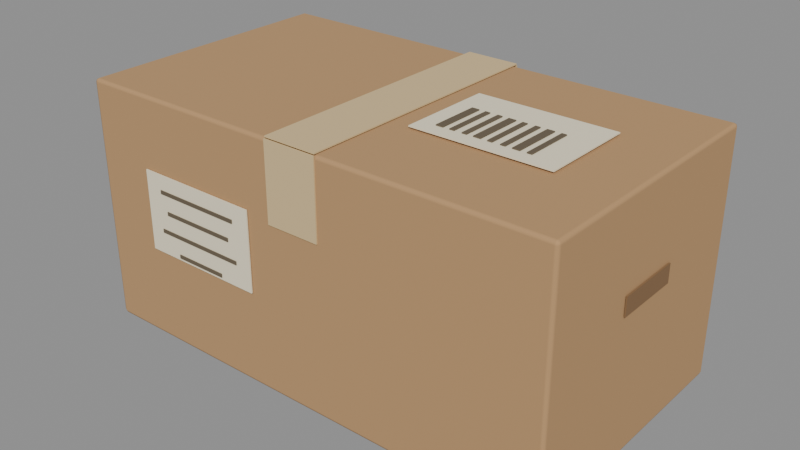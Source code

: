 # Source: carry_box.blend  (saved by Blender 5.2.45; exported with 4.5.12 LTS)
import bpy
from mathutils import Matrix  # noqa: F401  (used for matrix-valued properties, if any)

bpy.ops.wm.read_factory_settings(use_empty=True)
scene = bpy.context.scene
scene.name = 'Scene'

# ---- materials (node trees are filled in below, after node groups)
mat_kraft_cardboard = bpy.data.materials.new('Kraft cardboard')
mat_kraft_cardboard.diffuse_color = (0.4851, 0.2874, 0.1329, 1.0)
mat_cardboard_seams = bpy.data.materials.new('Cardboard seams')
mat_cardboard_seams.diffuse_color = (0.2384, 0.1356, 0.06125, 1.0)
mat_packing_tape = bpy.data.materials.new('Packing tape')
mat_packing_tape.diffuse_color = (0.6867, 0.5149, 0.2705, 1.0)
mat_parcel_label = bpy.data.materials.new('Parcel label')
mat_parcel_label.diffuse_color = (0.8963, 0.8148, 0.6038, 1.0)
mat_parcel_ink = bpy.data.materials.new('Parcel ink')
mat_parcel_ink.diffuse_color = (0.1356, 0.1046, 0.06663, 1.0)

# ---- material node trees
mat_kraft_cardboard.use_nodes = True; mat_kraft_cardboard.node_tree.nodes.clear()
_N = mat_kraft_cardboard.node_tree.nodes; _L = mat_kraft_cardboard.node_tree.links
n0 = _N.new('ShaderNodeBsdfPrincipled'); n0.name = 'Principled BSDF'; n0.location = (-200, 100)
n0.inputs[0].default_value = (0.4851, 0.2874, 0.1329, 1.0)
n0.inputs[2].default_value = 0.95
n0.inputs[10].default_value = 0.005
n1 = _N.new('ShaderNodeOutputMaterial'); n1.name = 'Material Output'; n1.location = (200, 100)
_L.new(n0.outputs[0], n1.inputs[0])
n1.is_active_output = True
mat_cardboard_seams.use_nodes = True; mat_cardboard_seams.node_tree.nodes.clear()
_N = mat_cardboard_seams.node_tree.nodes; _L = mat_cardboard_seams.node_tree.links
n0 = _N.new('ShaderNodeBsdfPrincipled'); n0.name = 'Principled BSDF'; n0.location = (-200, 100)
n0.inputs[0].default_value = (0.2384, 0.1356, 0.06125, 1.0)
n0.inputs[2].default_value = 0.95
n0.inputs[10].default_value = 0.005
n1 = _N.new('ShaderNodeOutputMaterial'); n1.name = 'Material Output'; n1.location = (200, 100)
_L.new(n0.outputs[0], n1.inputs[0])
n1.is_active_output = True
mat_packing_tape.use_nodes = True; mat_packing_tape.node_tree.nodes.clear()
_N = mat_packing_tape.node_tree.nodes; _L = mat_packing_tape.node_tree.links
n0 = _N.new('ShaderNodeBsdfPrincipled'); n0.name = 'Principled BSDF'; n0.location = (-200, 100)
n0.inputs[0].default_value = (0.6867, 0.5149, 0.2705, 1.0)
n0.inputs[2].default_value = 0.95
n0.inputs[10].default_value = 0.005
n1 = _N.new('ShaderNodeOutputMaterial'); n1.name = 'Material Output'; n1.location = (200, 100)
_L.new(n0.outputs[0], n1.inputs[0])
n1.is_active_output = True
mat_parcel_label.use_nodes = True; mat_parcel_label.node_tree.nodes.clear()
_N = mat_parcel_label.node_tree.nodes; _L = mat_parcel_label.node_tree.links
n0 = _N.new('ShaderNodeBsdfPrincipled'); n0.name = 'Principled BSDF'; n0.location = (-200, 100)
n0.inputs[0].default_value = (0.8963, 0.8148, 0.6038, 1.0)
n0.inputs[2].default_value = 0.95
n0.inputs[10].default_value = 0.005
n1 = _N.new('ShaderNodeOutputMaterial'); n1.name = 'Material Output'; n1.location = (200, 100)
_L.new(n0.outputs[0], n1.inputs[0])
n1.is_active_output = True
mat_parcel_ink.use_nodes = True; mat_parcel_ink.node_tree.nodes.clear()
_N = mat_parcel_ink.node_tree.nodes; _L = mat_parcel_ink.node_tree.links
n0 = _N.new('ShaderNodeBsdfPrincipled'); n0.name = 'Principled BSDF'; n0.location = (-200, 100)
n0.inputs[0].default_value = (0.1356, 0.1046, 0.06663, 1.0)
n0.inputs[2].default_value = 0.95
n0.inputs[10].default_value = 0.005
n1 = _N.new('ShaderNodeOutputMaterial'); n1.name = 'Material Output'; n1.location = (200, 100)
_L.new(n0.outputs[0], n1.inputs[0])
n1.is_active_output = True

# ---- meshes
me_cube = bpy.data.meshes.new('Cube')
me_cube.from_pydata([(-0.2, -0.11, -0.1), (-0.2, -0.11, 0.1), (-0.2, 0.11, -0.1), (-0.2, 0.11, 0.1), (0.2, -0.11, -0.1), (0.2, -0.11, 0.1), (0.2, 0.11, -0.1), (0.2, 0.11, 0.1)], [], [(0, 1, 3, 2), (2, 3, 7, 6), (6, 7, 5, 4), (4, 5, 1, 0), (2, 6, 4, 0), (7, 3, 1, 5)])
_uv = me_cube.uv_layers.new(name='UVMap')
_uv.uv.foreach_set('vector', [0.375, 0.0, 0.625, 0.0, 0.625, 0.25, 0.375, 0.25, 0.375, 0.25, 0.625, 0.25, 0.625, 0.5, 0.375, 0.5, 0.375, 0.5, 0.625, 0.5, 0.625, 0.75, 0.375, 0.75, 0.375, 0.75, 0.625, 0.75, 0.625, 1.0, 0.375, 1.0, 0.125, 0.5, 0.375, 0.5, 0.375, 0.75, 0.125, 0.75, 0.625, 0.5, 0.875, 0.5, 0.875, 0.75, 0.625, 0.75])
me_cube.materials.append(mat_kraft_cardboard)
me_cube.update()
me_cube_001 = bpy.data.meshes.new('Cube.001')
me_cube_001.from_pydata([(-0.0015, -0.109, -0.0004), (-0.0015, -0.109, 0.0004), (-0.0015, 0.109, -0.0004), (-0.0015, 0.109, 0.0004), (0.0015, -0.109, -0.0004), (0.0015, -0.109, 0.0004), (0.0015, 0.109, -0.0004), (0.0015, 0.109, 0.0004)], [], [(0, 1, 3, 2), (2, 3, 7, 6), (6, 7, 5, 4), (4, 5, 1, 0), (2, 6, 4, 0), (7, 3, 1, 5)])
_uv = me_cube_001.uv_layers.new(name='UVMap')
_uv.uv.foreach_set('vector', [0.375, 0.0, 0.625, 0.0, 0.625, 0.25, 0.375, 0.25, 0.375, 0.25, 0.625, 0.25, 0.625, 0.5, 0.375, 0.5, 0.375, 0.5, 0.625, 0.5, 0.625, 0.75, 0.375, 0.75, 0.375, 0.75, 0.625, 0.75, 0.625, 1.0, 0.375, 1.0, 0.125, 0.5, 0.375, 0.5, 0.375, 0.75, 0.125, 0.75, 0.625, 0.5, 0.875, 0.5, 0.875, 0.75, 0.625, 0.75])
me_cube_001.materials.append(mat_cardboard_seams)
me_cube_001.update()
me_cube_002 = bpy.data.meshes.new('Cube.002')
me_cube_002.from_pydata([(-0.022, -0.11, -0.0005), (-0.022, -0.11, 0.0005), (-0.022, 0.11, -0.0005), (-0.022, 0.11, 0.0005), (0.022, -0.11, -0.0005), (0.022, -0.11, 0.0005), (0.022, 0.11, -0.0005), (0.022, 0.11, 0.0005)], [], [(0, 1, 3, 2), (2, 3, 7, 6), (6, 7, 5, 4), (4, 5, 1, 0), (2, 6, 4, 0), (7, 3, 1, 5)])
_uv = me_cube_002.uv_layers.new(name='UVMap')
_uv.uv.foreach_set('vector', [0.375, 0.0, 0.625, 0.0, 0.625, 0.25, 0.375, 0.25, 0.375, 0.25, 0.625, 0.25, 0.625, 0.5, 0.375, 0.5, 0.375, 0.5, 0.625, 0.5, 0.625, 0.75, 0.375, 0.75, 0.375, 0.75, 0.625, 0.75, 0.625, 1.0, 0.375, 1.0, 0.125, 0.5, 0.375, 0.5, 0.375, 0.75, 0.125, 0.75, 0.625, 0.5, 0.875, 0.5, 0.875, 0.75, 0.625, 0.75])
me_cube_002.materials.append(mat_packing_tape)
me_cube_002.update()
me_cube_003 = bpy.data.meshes.new('Cube.003')
me_cube_003.from_pydata([(-0.022, -0.0005, -0.031), (-0.022, -0.0005, 0.031), (-0.022, 0.0005, -0.031), (-0.022, 0.0005, 0.031), (0.022, -0.0005, -0.031), (0.022, -0.0005, 0.031), (0.022, 0.0005, -0.031), (0.022, 0.0005, 0.031)], [], [(0, 1, 3, 2), (2, 3, 7, 6), (6, 7, 5, 4), (4, 5, 1, 0), (2, 6, 4, 0), (7, 3, 1, 5)])
_uv = me_cube_003.uv_layers.new(name='UVMap')
_uv.uv.foreach_set('vector', [0.375, 0.0, 0.625, 0.0, 0.625, 0.25, 0.375, 0.25, 0.375, 0.25, 0.625, 0.25, 0.625, 0.5, 0.375, 0.5, 0.375, 0.5, 0.625, 0.5, 0.625, 0.75, 0.375, 0.75, 0.375, 0.75, 0.625, 0.75, 0.625, 1.0, 0.375, 1.0, 0.125, 0.5, 0.375, 0.5, 0.375, 0.75, 0.125, 0.75, 0.625, 0.5, 0.875, 0.5, 0.875, 0.75, 0.625, 0.75])
me_cube_003.materials.append(mat_packing_tape)
me_cube_003.update()
me_cube_004 = bpy.data.meshes.new('Cube.004')
me_cube_004.from_pydata([(-0.022, -0.0005, -0.031), (-0.022, -0.0005, 0.031), (-0.022, 0.0005, -0.031), (-0.022, 0.0005, 0.031), (0.022, -0.0005, -0.031), (0.022, -0.0005, 0.031), (0.022, 0.0005, -0.031), (0.022, 0.0005, 0.031)], [], [(0, 1, 3, 2), (2, 3, 7, 6), (6, 7, 5, 4), (4, 5, 1, 0), (2, 6, 4, 0), (7, 3, 1, 5)])
_uv = me_cube_004.uv_layers.new(name='UVMap')
_uv.uv.foreach_set('vector', [0.375, 0.0, 0.625, 0.0, 0.625, 0.25, 0.375, 0.25, 0.375, 0.25, 0.625, 0.25, 0.625, 0.5, 0.375, 0.5, 0.375, 0.5, 0.625, 0.5, 0.625, 0.75, 0.375, 0.75, 0.375, 0.75, 0.625, 0.75, 0.625, 1.0, 0.375, 1.0, 0.125, 0.5, 0.375, 0.5, 0.375, 0.75, 0.125, 0.75, 0.625, 0.5, 0.875, 0.5, 0.875, 0.75, 0.625, 0.75])
me_cube_004.materials.append(mat_packing_tape)
me_cube_004.update()
me_cube_005 = bpy.data.meshes.new('Cube.005')
me_cube_005.from_pydata([(-0.056, -0.039, -0.0005), (-0.056, -0.039, 0.0005), (-0.056, 0.039, -0.0005), (-0.056, 0.039, 0.0005), (0.056, -0.039, -0.0005), (0.056, -0.039, 0.0005), (0.056, 0.039, -0.0005), (0.056, 0.039, 0.0005)], [], [(0, 1, 3, 2), (2, 3, 7, 6), (6, 7, 5, 4), (4, 5, 1, 0), (2, 6, 4, 0), (7, 3, 1, 5)])
_uv = me_cube_005.uv_layers.new(name='UVMap')
_uv.uv.foreach_set('vector', [0.375, 0.0, 0.625, 0.0, 0.625, 0.25, 0.375, 0.25, 0.375, 0.25, 0.625, 0.25, 0.625, 0.5, 0.375, 0.5, 0.375, 0.5, 0.625, 0.5, 0.625, 0.75, 0.375, 0.75, 0.375, 0.75, 0.625, 0.75, 0.625, 1.0, 0.375, 1.0, 0.125, 0.5, 0.375, 0.5, 0.375, 0.75, 0.125, 0.75, 0.625, 0.5, 0.875, 0.5, 0.875, 0.75, 0.625, 0.75])
me_cube_005.materials.append(mat_parcel_label)
me_cube_005.update()
me_cube_006 = bpy.data.meshes.new('Cube.006')
me_cube_006.from_pydata([(-0.003, -0.02, -0.0004), (-0.003, -0.02, 0.0004), (-0.003, 0.02, -0.0004), (-0.003, 0.02, 0.0004), (0.003, -0.02, -0.0004), (0.003, -0.02, 0.0004), (0.003, 0.02, -0.0004), (0.003, 0.02, 0.0004)], [], [(0, 1, 3, 2), (2, 3, 7, 6), (6, 7, 5, 4), (4, 5, 1, 0), (2, 6, 4, 0), (7, 3, 1, 5)])
_uv = me_cube_006.uv_layers.new(name='UVMap')
_uv.uv.foreach_set('vector', [0.375, 0.0, 0.625, 0.0, 0.625, 0.25, 0.375, 0.25, 0.375, 0.25, 0.625, 0.25, 0.625, 0.5, 0.375, 0.5, 0.375, 0.5, 0.625, 0.5, 0.625, 0.75, 0.375, 0.75, 0.375, 0.75, 0.625, 0.75, 0.625, 1.0, 0.375, 1.0, 0.125, 0.5, 0.375, 0.5, 0.375, 0.75, 0.125, 0.75, 0.625, 0.5, 0.875, 0.5, 0.875, 0.75, 0.625, 0.75])
me_cube_006.materials.append(mat_parcel_ink)
me_cube_006.update()
me_cube_007 = bpy.data.meshes.new('Cube.007')
me_cube_007.from_pydata([(-0.002, -0.02, -0.0004), (-0.002, -0.02, 0.0004), (-0.002, 0.02, -0.0004), (-0.002, 0.02, 0.0004), (0.002, -0.02, -0.0004), (0.002, -0.02, 0.0004), (0.002, 0.02, -0.0004), (0.002, 0.02, 0.0004)], [], [(0, 1, 3, 2), (2, 3, 7, 6), (6, 7, 5, 4), (4, 5, 1, 0), (2, 6, 4, 0), (7, 3, 1, 5)])
_uv = me_cube_007.uv_layers.new(name='UVMap')
_uv.uv.foreach_set('vector', [0.375, 0.0, 0.625, 0.0, 0.625, 0.25, 0.375, 0.25, 0.375, 0.25, 0.625, 0.25, 0.625, 0.5, 0.375, 0.5, 0.375, 0.5, 0.625, 0.5, 0.625, 0.75, 0.375, 0.75, 0.375, 0.75, 0.625, 0.75, 0.625, 1.0, 0.375, 1.0, 0.125, 0.5, 0.375, 0.5, 0.375, 0.75, 0.125, 0.75, 0.625, 0.5, 0.875, 0.5, 0.875, 0.75, 0.625, 0.75])
me_cube_007.materials.append(mat_parcel_ink)
me_cube_007.update()
me_cube_008 = bpy.data.meshes.new('Cube.008')
me_cube_008.from_pydata([(-0.002, -0.02, -0.0004), (-0.002, -0.02, 0.0004), (-0.002, 0.02, -0.0004), (-0.002, 0.02, 0.0004), (0.002, -0.02, -0.0004), (0.002, -0.02, 0.0004), (0.002, 0.02, -0.0004), (0.002, 0.02, 0.0004)], [], [(0, 1, 3, 2), (2, 3, 7, 6), (6, 7, 5, 4), (4, 5, 1, 0), (2, 6, 4, 0), (7, 3, 1, 5)])
_uv = me_cube_008.uv_layers.new(name='UVMap')
_uv.uv.foreach_set('vector', [0.375, 0.0, 0.625, 0.0, 0.625, 0.25, 0.375, 0.25, 0.375, 0.25, 0.625, 0.25, 0.625, 0.5, 0.375, 0.5, 0.375, 0.5, 0.625, 0.5, 0.625, 0.75, 0.375, 0.75, 0.375, 0.75, 0.625, 0.75, 0.625, 1.0, 0.375, 1.0, 0.125, 0.5, 0.375, 0.5, 0.375, 0.75, 0.125, 0.75, 0.625, 0.5, 0.875, 0.5, 0.875, 0.75, 0.625, 0.75])
me_cube_008.materials.append(mat_parcel_ink)
me_cube_008.update()
me_cube_009 = bpy.data.meshes.new('Cube.009')
me_cube_009.from_pydata([(-0.003, -0.02, -0.0004), (-0.003, -0.02, 0.0004), (-0.003, 0.02, -0.0004), (-0.003, 0.02, 0.0004), (0.003, -0.02, -0.0004), (0.003, -0.02, 0.0004), (0.003, 0.02, -0.0004), (0.003, 0.02, 0.0004)], [], [(0, 1, 3, 2), (2, 3, 7, 6), (6, 7, 5, 4), (4, 5, 1, 0), (2, 6, 4, 0), (7, 3, 1, 5)])
_uv = me_cube_009.uv_layers.new(name='UVMap')
_uv.uv.foreach_set('vector', [0.375, 0.0, 0.625, 0.0, 0.625, 0.25, 0.375, 0.25, 0.375, 0.25, 0.625, 0.25, 0.625, 0.5, 0.375, 0.5, 0.375, 0.5, 0.625, 0.5, 0.625, 0.75, 0.375, 0.75, 0.375, 0.75, 0.625, 0.75, 0.625, 1.0, 0.375, 1.0, 0.125, 0.5, 0.375, 0.5, 0.375, 0.75, 0.125, 0.75, 0.625, 0.5, 0.875, 0.5, 0.875, 0.75, 0.625, 0.75])
me_cube_009.materials.append(mat_parcel_ink)
me_cube_009.update()
me_cube_010 = bpy.data.meshes.new('Cube.010')
me_cube_010.from_pydata([(-0.002, -0.02, -0.0004), (-0.002, -0.02, 0.0004), (-0.002, 0.02, -0.0004), (-0.002, 0.02, 0.0004), (0.002, -0.02, -0.0004), (0.002, -0.02, 0.0004), (0.002, 0.02, -0.0004), (0.002, 0.02, 0.0004)], [], [(0, 1, 3, 2), (2, 3, 7, 6), (6, 7, 5, 4), (4, 5, 1, 0), (2, 6, 4, 0), (7, 3, 1, 5)])
_uv = me_cube_010.uv_layers.new(name='UVMap')
_uv.uv.foreach_set('vector', [0.375, 0.0, 0.625, 0.0, 0.625, 0.25, 0.375, 0.25, 0.375, 0.25, 0.625, 0.25, 0.625, 0.5, 0.375, 0.5, 0.375, 0.5, 0.625, 0.5, 0.625, 0.75, 0.375, 0.75, 0.375, 0.75, 0.625, 0.75, 0.625, 1.0, 0.375, 1.0, 0.125, 0.5, 0.375, 0.5, 0.375, 0.75, 0.125, 0.75, 0.625, 0.5, 0.875, 0.5, 0.875, 0.75, 0.625, 0.75])
me_cube_010.materials.append(mat_parcel_ink)
me_cube_010.update()
me_cube_011 = bpy.data.meshes.new('Cube.011')
me_cube_011.from_pydata([(-0.002, -0.02, -0.0004), (-0.002, -0.02, 0.0004), (-0.002, 0.02, -0.0004), (-0.002, 0.02, 0.0004), (0.002, -0.02, -0.0004), (0.002, -0.02, 0.0004), (0.002, 0.02, -0.0004), (0.002, 0.02, 0.0004)], [], [(0, 1, 3, 2), (2, 3, 7, 6), (6, 7, 5, 4), (4, 5, 1, 0), (2, 6, 4, 0), (7, 3, 1, 5)])
_uv = me_cube_011.uv_layers.new(name='UVMap')
_uv.uv.foreach_set('vector', [0.375, 0.0, 0.625, 0.0, 0.625, 0.25, 0.375, 0.25, 0.375, 0.25, 0.625, 0.25, 0.625, 0.5, 0.375, 0.5, 0.375, 0.5, 0.625, 0.5, 0.625, 0.75, 0.375, 0.75, 0.375, 0.75, 0.625, 0.75, 0.625, 1.0, 0.375, 1.0, 0.125, 0.5, 0.375, 0.5, 0.375, 0.75, 0.125, 0.75, 0.625, 0.5, 0.875, 0.5, 0.875, 0.75, 0.625, 0.75])
me_cube_011.materials.append(mat_parcel_ink)
me_cube_011.update()
me_cube_012 = bpy.data.meshes.new('Cube.012')
me_cube_012.from_pydata([(-0.003, -0.02, -0.0004), (-0.003, -0.02, 0.0004), (-0.003, 0.02, -0.0004), (-0.003, 0.02, 0.0004), (0.003, -0.02, -0.0004), (0.003, -0.02, 0.0004), (0.003, 0.02, -0.0004), (0.003, 0.02, 0.0004)], [], [(0, 1, 3, 2), (2, 3, 7, 6), (6, 7, 5, 4), (4, 5, 1, 0), (2, 6, 4, 0), (7, 3, 1, 5)])
_uv = me_cube_012.uv_layers.new(name='UVMap')
_uv.uv.foreach_set('vector', [0.375, 0.0, 0.625, 0.0, 0.625, 0.25, 0.375, 0.25, 0.375, 0.25, 0.625, 0.25, 0.625, 0.5, 0.375, 0.5, 0.375, 0.5, 0.625, 0.5, 0.625, 0.75, 0.375, 0.75, 0.375, 0.75, 0.625, 0.75, 0.625, 1.0, 0.375, 1.0, 0.125, 0.5, 0.375, 0.5, 0.375, 0.75, 0.125, 0.75, 0.625, 0.5, 0.875, 0.5, 0.875, 0.75, 0.625, 0.75])
me_cube_012.materials.append(mat_parcel_ink)
me_cube_012.update()
me_cube_013 = bpy.data.meshes.new('Cube.013')
me_cube_013.from_pydata([(-0.002, -0.02, -0.0004), (-0.002, -0.02, 0.0004), (-0.002, 0.02, -0.0004), (-0.002, 0.02, 0.0004), (0.002, -0.02, -0.0004), (0.002, -0.02, 0.0004), (0.002, 0.02, -0.0004), (0.002, 0.02, 0.0004)], [], [(0, 1, 3, 2), (2, 3, 7, 6), (6, 7, 5, 4), (4, 5, 1, 0), (2, 6, 4, 0), (7, 3, 1, 5)])
_uv = me_cube_013.uv_layers.new(name='UVMap')
_uv.uv.foreach_set('vector', [0.375, 0.0, 0.625, 0.0, 0.625, 0.25, 0.375, 0.25, 0.375, 0.25, 0.625, 0.25, 0.625, 0.5, 0.375, 0.5, 0.375, 0.5, 0.625, 0.5, 0.625, 0.75, 0.375, 0.75, 0.375, 0.75, 0.625, 0.75, 0.625, 1.0, 0.375, 1.0, 0.125, 0.5, 0.375, 0.5, 0.375, 0.75, 0.125, 0.75, 0.625, 0.5, 0.875, 0.5, 0.875, 0.75, 0.625, 0.75])
me_cube_013.materials.append(mat_parcel_ink)
me_cube_013.update()
me_cube_014 = bpy.data.meshes.new('Cube.014')
me_cube_014.from_pydata([(-0.0005, -0.0275, -0.0075), (-0.0005, -0.0275, 0.0075), (-0.0005, 0.0275, -0.0075), (-0.0005, 0.0275, 0.0075), (0.0005, -0.0275, -0.0075), (0.0005, -0.0275, 0.0075), (0.0005, 0.0275, -0.0075), (0.0005, 0.0275, 0.0075)], [], [(0, 1, 3, 2), (2, 3, 7, 6), (6, 7, 5, 4), (4, 5, 1, 0), (2, 6, 4, 0), (7, 3, 1, 5)])
_uv = me_cube_014.uv_layers.new(name='UVMap')
_uv.uv.foreach_set('vector', [0.375, 0.0, 0.625, 0.0, 0.625, 0.25, 0.375, 0.25, 0.375, 0.25, 0.625, 0.25, 0.625, 0.5, 0.375, 0.5, 0.375, 0.5, 0.625, 0.5, 0.625, 0.75, 0.375, 0.75, 0.375, 0.75, 0.625, 0.75, 0.625, 1.0, 0.375, 1.0, 0.125, 0.5, 0.375, 0.5, 0.375, 0.75, 0.125, 0.75, 0.625, 0.5, 0.875, 0.5, 0.875, 0.75, 0.625, 0.75])
me_cube_014.materials.append(mat_cardboard_seams)
me_cube_014.update()
me_cube_015 = bpy.data.meshes.new('Cube.015')
me_cube_015.from_pydata([(-0.0005, -0.0275, -0.0075), (-0.0005, -0.0275, 0.0075), (-0.0005, 0.0275, -0.0075), (-0.0005, 0.0275, 0.0075), (0.0005, -0.0275, -0.0075), (0.0005, -0.0275, 0.0075), (0.0005, 0.0275, -0.0075), (0.0005, 0.0275, 0.0075)], [], [(0, 1, 3, 2), (2, 3, 7, 6), (6, 7, 5, 4), (4, 5, 1, 0), (2, 6, 4, 0), (7, 3, 1, 5)])
_uv = me_cube_015.uv_layers.new(name='UVMap')
_uv.uv.foreach_set('vector', [0.375, 0.0, 0.625, 0.0, 0.625, 0.25, 0.375, 0.25, 0.375, 0.25, 0.625, 0.25, 0.625, 0.5, 0.375, 0.5, 0.375, 0.5, 0.625, 0.5, 0.625, 0.75, 0.375, 0.75, 0.375, 0.75, 0.625, 0.75, 0.625, 1.0, 0.375, 1.0, 0.125, 0.5, 0.375, 0.5, 0.375, 0.75, 0.125, 0.75, 0.625, 0.5, 0.875, 0.5, 0.875, 0.75, 0.625, 0.75])
me_cube_015.materials.append(mat_cardboard_seams)
me_cube_015.update()
me_cube_016 = bpy.data.meshes.new('Cube.016')
me_cube_016.from_pydata([(-0.0525, -0.0005, -0.0325), (-0.0525, -0.0005, 0.0325), (-0.0525, 0.0005, -0.0325), (-0.0525, 0.0005, 0.0325), (0.0525, -0.0005, -0.0325), (0.0525, -0.0005, 0.0325), (0.0525, 0.0005, -0.0325), (0.0525, 0.0005, 0.0325)], [], [(0, 1, 3, 2), (2, 3, 7, 6), (6, 7, 5, 4), (4, 5, 1, 0), (2, 6, 4, 0), (7, 3, 1, 5)])
_uv = me_cube_016.uv_layers.new(name='UVMap')
_uv.uv.foreach_set('vector', [0.375, 0.0, 0.625, 0.0, 0.625, 0.25, 0.375, 0.25, 0.375, 0.25, 0.625, 0.25, 0.625, 0.5, 0.375, 0.5, 0.375, 0.5, 0.625, 0.5, 0.625, 0.75, 0.375, 0.75, 0.375, 0.75, 0.625, 0.75, 0.625, 1.0, 0.375, 1.0, 0.125, 0.5, 0.375, 0.5, 0.375, 0.75, 0.125, 0.75, 0.625, 0.5, 0.875, 0.5, 0.875, 0.75, 0.625, 0.75])
me_cube_016.materials.append(mat_parcel_label)
me_cube_016.update()
me_cube_017 = bpy.data.meshes.new('Cube.017')
me_cube_017.from_pydata([(-0.0375, -0.00035, -0.0015), (-0.0375, -0.00035, 0.0015), (-0.0375, 0.00035, -0.0015), (-0.0375, 0.00035, 0.0015), (0.0375, -0.00035, -0.0015), (0.0375, -0.00035, 0.0015), (0.0375, 0.00035, -0.0015), (0.0375, 0.00035, 0.0015)], [], [(0, 1, 3, 2), (2, 3, 7, 6), (6, 7, 5, 4), (4, 5, 1, 0), (2, 6, 4, 0), (7, 3, 1, 5)])
_uv = me_cube_017.uv_layers.new(name='UVMap')
_uv.uv.foreach_set('vector', [0.375, 0.0, 0.625, 0.0, 0.625, 0.25, 0.375, 0.25, 0.375, 0.25, 0.625, 0.25, 0.625, 0.5, 0.375, 0.5, 0.375, 0.5, 0.625, 0.5, 0.625, 0.75, 0.375, 0.75, 0.375, 0.75, 0.625, 0.75, 0.625, 1.0, 0.375, 1.0, 0.125, 0.5, 0.375, 0.5, 0.375, 0.75, 0.125, 0.75, 0.625, 0.5, 0.875, 0.5, 0.875, 0.75, 0.625, 0.75])
me_cube_017.materials.append(mat_parcel_ink)
me_cube_017.update()
me_cube_018 = bpy.data.meshes.new('Cube.018')
me_cube_018.from_pydata([(-0.032, -0.00035, -0.0015), (-0.032, -0.00035, 0.0015), (-0.032, 0.00035, -0.0015), (-0.032, 0.00035, 0.0015), (0.032, -0.00035, -0.0015), (0.032, -0.00035, 0.0015), (0.032, 0.00035, -0.0015), (0.032, 0.00035, 0.0015)], [], [(0, 1, 3, 2), (2, 3, 7, 6), (6, 7, 5, 4), (4, 5, 1, 0), (2, 6, 4, 0), (7, 3, 1, 5)])
_uv = me_cube_018.uv_layers.new(name='UVMap')
_uv.uv.foreach_set('vector', [0.375, 0.0, 0.625, 0.0, 0.625, 0.25, 0.375, 0.25, 0.375, 0.25, 0.625, 0.25, 0.625, 0.5, 0.375, 0.5, 0.375, 0.5, 0.625, 0.5, 0.625, 0.75, 0.375, 0.75, 0.375, 0.75, 0.625, 0.75, 0.625, 1.0, 0.375, 1.0, 0.125, 0.5, 0.375, 0.5, 0.375, 0.75, 0.125, 0.75, 0.625, 0.5, 0.875, 0.5, 0.875, 0.75, 0.625, 0.75])
me_cube_018.materials.append(mat_parcel_ink)
me_cube_018.update()
me_cube_019 = bpy.data.meshes.new('Cube.019')
me_cube_019.from_pydata([(-0.039, -0.00035, -0.0015), (-0.039, -0.00035, 0.0015), (-0.039, 0.00035, -0.0015), (-0.039, 0.00035, 0.0015), (0.039, -0.00035, -0.0015), (0.039, -0.00035, 0.0015), (0.039, 0.00035, -0.0015), (0.039, 0.00035, 0.0015)], [], [(0, 1, 3, 2), (2, 3, 7, 6), (6, 7, 5, 4), (4, 5, 1, 0), (2, 6, 4, 0), (7, 3, 1, 5)])
_uv = me_cube_019.uv_layers.new(name='UVMap')
_uv.uv.foreach_set('vector', [0.375, 0.0, 0.625, 0.0, 0.625, 0.25, 0.375, 0.25, 0.375, 0.25, 0.625, 0.25, 0.625, 0.5, 0.375, 0.5, 0.375, 0.5, 0.625, 0.5, 0.625, 0.75, 0.375, 0.75, 0.375, 0.75, 0.625, 0.75, 0.625, 1.0, 0.375, 1.0, 0.125, 0.5, 0.375, 0.5, 0.375, 0.75, 0.125, 0.75, 0.625, 0.5, 0.875, 0.5, 0.875, 0.75, 0.625, 0.75])
me_cube_019.materials.append(mat_parcel_ink)
me_cube_019.update()
me_cube_020 = bpy.data.meshes.new('Cube.020')
me_cube_020.from_pydata([(-0.0225, -0.00035, -0.0015), (-0.0225, -0.00035, 0.0015), (-0.0225, 0.00035, -0.0015), (-0.0225, 0.00035, 0.0015), (0.0225, -0.00035, -0.0015), (0.0225, -0.00035, 0.0015), (0.0225, 0.00035, -0.0015), (0.0225, 0.00035, 0.0015)], [], [(0, 1, 3, 2), (2, 3, 7, 6), (6, 7, 5, 4), (4, 5, 1, 0), (2, 6, 4, 0), (7, 3, 1, 5)])
_uv = me_cube_020.uv_layers.new(name='UVMap')
_uv.uv.foreach_set('vector', [0.375, 0.0, 0.625, 0.0, 0.625, 0.25, 0.375, 0.25, 0.375, 0.25, 0.625, 0.25, 0.625, 0.5, 0.375, 0.5, 0.375, 0.5, 0.625, 0.5, 0.625, 0.75, 0.375, 0.75, 0.375, 0.75, 0.625, 0.75, 0.625, 1.0, 0.375, 1.0, 0.125, 0.5, 0.375, 0.5, 0.375, 0.75, 0.125, 0.75, 0.625, 0.5, 0.875, 0.5, 0.875, 0.75, 0.625, 0.75])
me_cube_020.materials.append(mat_parcel_ink)
me_cube_020.update()

# ---- objects
ob_carrybox = bpy.data.objects.new('CarryBox', None)
ob_cardboard = bpy.data.objects.new('Cardboard', me_cube)
ob_lid_seam = bpy.data.objects.new('Lid seam', me_cube_001)
ob_top_tape = bpy.data.objects.new('Top tape', me_cube_002)
ob_tape_down_side = bpy.data.objects.new('Tape down side', me_cube_003)
ob_tape_down_side_001 = bpy.data.objects.new('Tape down side.001', me_cube_004)
ob_shipping_label = bpy.data.objects.new('Shipping label', me_cube_005)
ob_barcode = bpy.data.objects.new('Barcode', me_cube_006)
ob_barcode_001 = bpy.data.objects.new('Barcode.001', me_cube_007)
ob_barcode_002 = bpy.data.objects.new('Barcode.002', me_cube_008)
ob_barcode_003 = bpy.data.objects.new('Barcode.003', me_cube_009)
ob_barcode_004 = bpy.data.objects.new('Barcode.004', me_cube_010)
ob_barcode_005 = bpy.data.objects.new('Barcode.005', me_cube_011)
ob_barcode_006 = bpy.data.objects.new('Barcode.006', me_cube_012)
ob_barcode_007 = bpy.data.objects.new('Barcode.007', me_cube_013)
ob_handle_mark = bpy.data.objects.new('Handle mark', me_cube_014)
ob_handle_mark_001 = bpy.data.objects.new('Handle mark.001', me_cube_015)
ob_front_parcel_label = bpy.data.objects.new('Front parcel label', me_cube_016)
ob_label_print = bpy.data.objects.new('Label print', me_cube_017)
ob_label_print_001 = bpy.data.objects.new('Label print.001', me_cube_018)
ob_label_print_002 = bpy.data.objects.new('Label print.002', me_cube_019)
ob_label_print_003 = bpy.data.objects.new('Label print.003', me_cube_020)

# ---- transforms, parenting, visibility, modifiers, constraints
ob_carrybox.location = (0.0, 0.0, 0.0)
ob_cardboard.parent = ob_carrybox
ob_cardboard.location = (0.0, 0.0, 0.0)
_m = ob_cardboard.modifiers.new('Soft box edges', 'BEVEL')
_m.width = 0.003
_m.width_pct = 0.003
_m.segments = 2
_m = ob_cardboard.modifiers.new('Corner normals', 'WEIGHTED_NORMAL')
ob_lid_seam.parent = ob_carrybox
ob_lid_seam.location = (0.0, 0.0, 0.1004)
ob_top_tape.parent = ob_carrybox
ob_top_tape.location = (0.0, 0.0, 0.1012)
ob_tape_down_side.parent = ob_carrybox
ob_tape_down_side.location = (0.0, 0.1105, 0.069)
ob_tape_down_side_001.parent = ob_carrybox
ob_tape_down_side_001.location = (0.0, -0.1105, 0.069)
ob_shipping_label.parent = ob_carrybox
ob_shipping_label.location = (0.095, 0.0, 0.102)
ob_barcode.parent = ob_carrybox
ob_barcode.location = (0.056, -0.008, 0.103)
ob_barcode_001.parent = ob_carrybox
ob_barcode_001.location = (0.066, -0.008, 0.103)
ob_barcode_002.parent = ob_carrybox
ob_barcode_002.location = (0.076, -0.008, 0.103)
ob_barcode_003.parent = ob_carrybox
ob_barcode_003.location = (0.086, -0.008, 0.103)
ob_barcode_004.parent = ob_carrybox
ob_barcode_004.location = (0.096, -0.008, 0.103)
ob_barcode_005.parent = ob_carrybox
ob_barcode_005.location = (0.106, -0.008, 0.103)
ob_barcode_006.parent = ob_carrybox
ob_barcode_006.location = (0.116, -0.008, 0.103)
ob_barcode_007.parent = ob_carrybox
ob_barcode_007.location = (0.126, -0.008, 0.103)
ob_handle_mark.parent = ob_carrybox
ob_handle_mark.location = (-0.201, 0.0, 0.022)
ob_handle_mark_001.parent = ob_carrybox
ob_handle_mark_001.location = (0.201, 0.0, 0.022)
ob_front_parcel_label.parent = ob_carrybox
ob_front_parcel_label.location = (-0.095, -0.1112, 0.01)
ob_label_print.parent = ob_carrybox
ob_label_print.location = (-0.095, -0.112, 0.029)
ob_label_print_001.parent = ob_carrybox
ob_label_print_001.location = (-0.095, -0.112, 0.013)
ob_label_print_002.parent = ob_carrybox
ob_label_print_002.location = (-0.095, -0.112, -0.003)
ob_label_print_003.parent = ob_carrybox
ob_label_print_003.location = (-0.095, -0.112, -0.019)

# ---- collection membership
scene.collection.objects.link(ob_carrybox)
scene.collection.objects.link(ob_cardboard)
scene.collection.objects.link(ob_lid_seam)
scene.collection.objects.link(ob_top_tape)
scene.collection.objects.link(ob_tape_down_side)
scene.collection.objects.link(ob_tape_down_side_001)
scene.collection.objects.link(ob_shipping_label)
scene.collection.objects.link(ob_barcode)
scene.collection.objects.link(ob_barcode_001)
scene.collection.objects.link(ob_barcode_002)
scene.collection.objects.link(ob_barcode_003)
scene.collection.objects.link(ob_barcode_004)
scene.collection.objects.link(ob_barcode_005)
scene.collection.objects.link(ob_barcode_006)
scene.collection.objects.link(ob_barcode_007)
scene.collection.objects.link(ob_handle_mark)
scene.collection.objects.link(ob_handle_mark_001)
scene.collection.objects.link(ob_front_parcel_label)
scene.collection.objects.link(ob_label_print)
scene.collection.objects.link(ob_label_print_001)
scene.collection.objects.link(ob_label_print_002)
scene.collection.objects.link(ob_label_print_003)

# ---- scene / render settings (as saved in the file)
scene.frame_start = 1; scene.frame_end = 250; scene.frame_set(1)
scene.render.engine = 'BLENDER_EEVEE_NEXT'
scene.render.bake_bias = 0.0
scene.render.bake_samples = 0
scene.render.compositor_device = 'GPU'
scene.eevee.use_volume_custom_range = False
scene.eevee.fast_gi_thickness_near = 0.1
scene.eevee.fast_gi_thickness_far = 0.0
scene.eevee.ray_tracing_options.screen_trace_thickness = 0.1
bpy.context.view_layer.update()

# ---- added for rendering (the .blend has no active camera and no usable light): camera, sun + grey world if the file has none
cam_auto = bpy.data.cameras.new('AutoCamera')
cam_auto.lens = 50.0
cam_auto.sensor_width = 36.0
cam_auto.clip_end = 1000.0
ob_auto_camera = bpy.data.objects.new('AutoCamera', cam_auto)
scene.collection.objects.link(ob_auto_camera)
ob_auto_camera.location = (0.465992, -0.559865, 0.374493)
ob_auto_camera.rotation_euler = (1.09748, -7.21219e-08, 0.694738)
scene.camera = ob_auto_camera
light_auto_sun = bpy.data.lights.new('AutoSun', 'SUN')
light_auto_sun.energy = 3.0
light_auto_sun.angle = 0.0523599
ob_auto_sun = bpy.data.objects.new('AutoSun', light_auto_sun)
scene.collection.objects.link(ob_auto_sun)
ob_auto_sun.rotation_euler = (0.872665, 0.174533, 0.523599)
if scene.world is None:
    world_auto = bpy.data.worlds.new('AutoWorld')
    world_auto.color = (0.3, 0.3, 0.3)
    scene.world = world_auto
bpy.context.view_layer.update()
